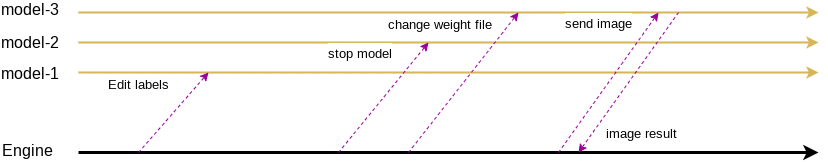

The diagram above was exported from draw.io. Its source (the exported page's mxGraphModel, read from the mxfile embedded in the PNG):
<mxGraphModel dx="1185" dy="585" grid="1" gridSize="10" guides="1" tooltips="1" connect="1" arrows="1" fold="1" page="1" pageScale="1" pageWidth="850" pageHeight="1100" math="0" shadow="0">
  <root>
    <mxCell id="0" />
    <mxCell id="1" parent="0" />
    <mxCell id="DXcw9gnZfoV3NSI1cH4g-1" value="" style="endArrow=classic;html=1;rounded=0;strokeWidth=3;" edge="1" parent="1">
      <mxGeometry width="50" height="50" relative="1" as="geometry">
        <mxPoint x="100" y="440" as="sourcePoint" />
        <mxPoint x="840" y="440" as="targetPoint" />
      </mxGeometry>
    </mxCell>
    <mxCell id="DXcw9gnZfoV3NSI1cH4g-6" value="Engine&amp;nbsp;" style="edgeLabel;html=1;align=center;verticalAlign=middle;resizable=0;points=[];fontSize=16;" vertex="1" connectable="0" parent="DXcw9gnZfoV3NSI1cH4g-1">
      <mxGeometry x="-0.8811" y="2" relative="1" as="geometry">
        <mxPoint x="-94" as="offset" />
      </mxGeometry>
    </mxCell>
    <mxCell id="DXcw9gnZfoV3NSI1cH4g-3" value="" style="endArrow=classic;html=1;rounded=0;fontSize=16;strokeWidth=2;fillColor=#fff2cc;strokeColor=#d6b656;" edge="1" parent="1">
      <mxGeometry width="50" height="50" relative="1" as="geometry">
        <mxPoint x="100" y="360" as="sourcePoint" />
        <mxPoint x="840" y="360" as="targetPoint" />
      </mxGeometry>
    </mxCell>
    <mxCell id="DXcw9gnZfoV3NSI1cH4g-7" value="model-1" style="edgeLabel;html=1;align=center;verticalAlign=middle;resizable=0;points=[];fontSize=16;" vertex="1" connectable="0" parent="DXcw9gnZfoV3NSI1cH4g-3">
      <mxGeometry x="-0.8973" y="-1" relative="1" as="geometry">
        <mxPoint x="-88" as="offset" />
      </mxGeometry>
    </mxCell>
    <mxCell id="DXcw9gnZfoV3NSI1cH4g-4" value="" style="endArrow=classic;html=1;rounded=0;fontSize=16;strokeWidth=2;fillColor=#fff2cc;strokeColor=#d6b656;" edge="1" parent="1">
      <mxGeometry width="50" height="50" relative="1" as="geometry">
        <mxPoint x="100" y="330" as="sourcePoint" />
        <mxPoint x="840" y="330" as="targetPoint" />
      </mxGeometry>
    </mxCell>
    <mxCell id="DXcw9gnZfoV3NSI1cH4g-8" value="model-2" style="edgeLabel;html=1;align=center;verticalAlign=middle;resizable=0;points=[];fontSize=16;" vertex="1" connectable="0" parent="DXcw9gnZfoV3NSI1cH4g-4">
      <mxGeometry x="-0.9514" y="4" relative="1" as="geometry">
        <mxPoint x="-68" y="4" as="offset" />
      </mxGeometry>
    </mxCell>
    <mxCell id="DXcw9gnZfoV3NSI1cH4g-5" value="" style="endArrow=classic;html=1;rounded=0;fontSize=16;strokeWidth=2;fillColor=#fff2cc;strokeColor=#d6b656;" edge="1" parent="1">
      <mxGeometry width="50" height="50" relative="1" as="geometry">
        <mxPoint x="100" y="300" as="sourcePoint" />
        <mxPoint x="840" y="300" as="targetPoint" />
      </mxGeometry>
    </mxCell>
    <mxCell id="DXcw9gnZfoV3NSI1cH4g-9" value="model-3" style="edgeLabel;html=1;align=center;verticalAlign=middle;resizable=0;points=[];fontSize=16;" vertex="1" connectable="0" parent="DXcw9gnZfoV3NSI1cH4g-5">
      <mxGeometry x="-0.9486" y="3" relative="1" as="geometry">
        <mxPoint x="-69" as="offset" />
      </mxGeometry>
    </mxCell>
    <mxCell id="DXcw9gnZfoV3NSI1cH4g-10" value="" style="endArrow=classic;html=1;rounded=0;fontSize=16;strokeWidth=1;dashed=1;strokeColor=#990099;" edge="1" parent="1">
      <mxGeometry width="50" height="50" relative="1" as="geometry">
        <mxPoint x="160" y="440" as="sourcePoint" />
        <mxPoint x="230" y="360" as="targetPoint" />
      </mxGeometry>
    </mxCell>
    <mxCell id="DXcw9gnZfoV3NSI1cH4g-11" value="&lt;font style=&quot;font-size: 13px&quot;&gt;Edit labels&lt;/font&gt;" style="edgeLabel;html=1;align=center;verticalAlign=middle;resizable=0;points=[];fontSize=16;" vertex="1" connectable="0" parent="DXcw9gnZfoV3NSI1cH4g-10">
      <mxGeometry x="-0.2512" y="-2" relative="1" as="geometry">
        <mxPoint x="-28" y="-41" as="offset" />
      </mxGeometry>
    </mxCell>
    <mxCell id="DXcw9gnZfoV3NSI1cH4g-12" value="" style="endArrow=classic;html=1;rounded=0;dashed=1;fontSize=16;strokeColor=#990099;strokeWidth=1;" edge="1" parent="1">
      <mxGeometry width="50" height="50" relative="1" as="geometry">
        <mxPoint x="360" y="440" as="sourcePoint" />
        <mxPoint x="450" y="330" as="targetPoint" />
      </mxGeometry>
    </mxCell>
    <mxCell id="DXcw9gnZfoV3NSI1cH4g-14" value="&lt;font style=&quot;font-size: 13px&quot;&gt;stop model&lt;/font&gt;" style="edgeLabel;html=1;align=center;verticalAlign=middle;resizable=0;points=[];fontSize=16;" vertex="1" connectable="0" parent="DXcw9gnZfoV3NSI1cH4g-12">
      <mxGeometry x="0.6129" y="2" relative="1" as="geometry">
        <mxPoint x="-51" y="-10" as="offset" />
      </mxGeometry>
    </mxCell>
    <mxCell id="DXcw9gnZfoV3NSI1cH4g-13" value="" style="endArrow=classic;html=1;rounded=0;dashed=1;fontSize=16;strokeColor=#990099;strokeWidth=1;" edge="1" parent="1">
      <mxGeometry width="50" height="50" relative="1" as="geometry">
        <mxPoint x="430" y="440" as="sourcePoint" />
        <mxPoint x="540" y="300" as="targetPoint" />
      </mxGeometry>
    </mxCell>
    <mxCell id="DXcw9gnZfoV3NSI1cH4g-15" value="&lt;font style=&quot;font-size: 13px&quot;&gt;change weight file&lt;/font&gt;" style="edgeLabel;html=1;align=center;verticalAlign=middle;resizable=0;points=[];fontSize=16;" vertex="1" connectable="0" parent="DXcw9gnZfoV3NSI1cH4g-13">
      <mxGeometry x="0.73" y="1" relative="1" as="geometry">
        <mxPoint x="-64" y="-8" as="offset" />
      </mxGeometry>
    </mxCell>
    <mxCell id="DXcw9gnZfoV3NSI1cH4g-16" value="" style="endArrow=classic;html=1;rounded=0;dashed=1;fontSize=16;strokeColor=#990099;strokeWidth=1;" edge="1" parent="1">
      <mxGeometry width="50" height="50" relative="1" as="geometry">
        <mxPoint x="580" y="440" as="sourcePoint" />
        <mxPoint x="680" y="300" as="targetPoint" />
      </mxGeometry>
    </mxCell>
    <mxCell id="DXcw9gnZfoV3NSI1cH4g-17" value="&lt;span style=&quot;font-size: 13px&quot;&gt;send image&lt;/span&gt;" style="edgeLabel;html=1;align=center;verticalAlign=middle;resizable=0;points=[];fontSize=16;" vertex="1" connectable="0" parent="DXcw9gnZfoV3NSI1cH4g-16">
      <mxGeometry x="0.73" y="1" relative="1" as="geometry">
        <mxPoint x="-46" y="-8" as="offset" />
      </mxGeometry>
    </mxCell>
    <mxCell id="DXcw9gnZfoV3NSI1cH4g-19" value="" style="endArrow=classic;html=1;rounded=0;dashed=1;fontSize=13;strokeColor=#990099;strokeWidth=1;" edge="1" parent="1">
      <mxGeometry width="50" height="50" relative="1" as="geometry">
        <mxPoint x="700" y="300" as="sourcePoint" />
        <mxPoint x="600" y="440" as="targetPoint" />
      </mxGeometry>
    </mxCell>
    <mxCell id="DXcw9gnZfoV3NSI1cH4g-20" value="image result" style="edgeLabel;html=1;align=center;verticalAlign=middle;resizable=0;points=[];fontSize=13;" vertex="1" connectable="0" parent="DXcw9gnZfoV3NSI1cH4g-19">
      <mxGeometry x="0.4899" relative="1" as="geometry">
        <mxPoint x="37" y="16" as="offset" />
      </mxGeometry>
    </mxCell>
  </root>
</mxGraphModel>